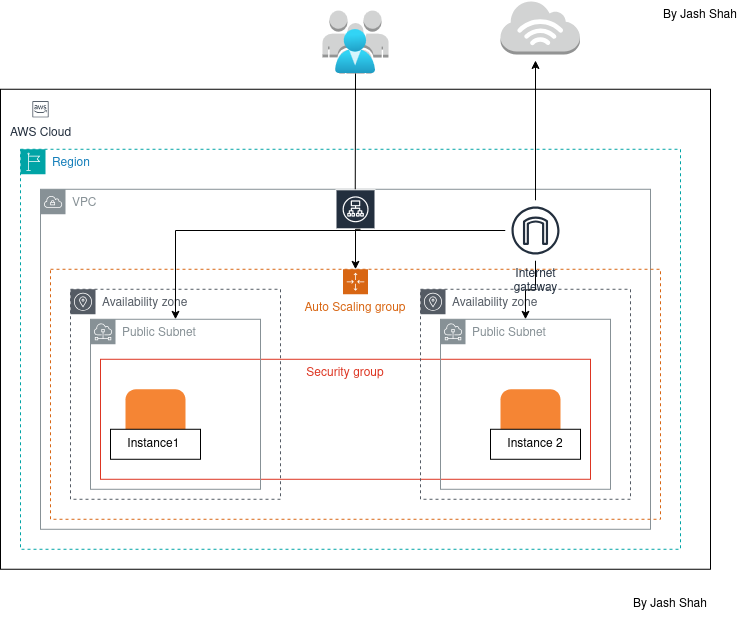

The diagram above was exported from draw.io. Its source (the exported page's mxGraphModel, read from the mxfile embedded in the PNG):
<mxGraphModel dx="1146" dy="697" grid="1" gridSize="10" guides="1" tooltips="1" connect="1" arrows="1" fold="1" page="1" pageScale="1" pageWidth="850" pageHeight="1100" math="0" shadow="0">
  <root>
    <mxCell id="0" />
    <mxCell id="1" parent="0" />
    <mxCell id="5xo1MNkxpkzKbtkljNmH-44" parent="1" style="text;html=1;whiteSpace=wrap;strokeColor=none;fillColor=none;align=center;verticalAlign=middle;rounded=0;" value="By Jash Shah" vertex="1">
      <mxGeometry height="30" width="100" x="700" y="700" as="geometry" />
    </mxCell>
    <mxCell id="hnrZpsVSigwuWP2P-vJi-2" parent="1" style="outlineConnect=0;dashed=0;verticalLabelPosition=bottom;verticalAlign=top;align=center;html=1;shape=mxgraph.aws3.users;fillColor=#D2D3D3;gradientColor=none;" value="" vertex="1">
      <mxGeometry height="63" width="66" x="372" y="710" as="geometry" />
    </mxCell>
    <mxCell id="hnrZpsVSigwuWP2P-vJi-3" parent="1" style="image;aspect=fixed;html=1;points=[];align=center;fontSize=12;image=img/lib/azure2/identity/Users.svg;" value="" vertex="1">
      <mxGeometry height="44.22" width="40.43" x="385" y="728.78" as="geometry" />
    </mxCell>
    <mxCell id="hnrZpsVSigwuWP2P-vJi-4" parent="1" style="rounded=0;whiteSpace=wrap;html=1;" value="" vertex="1">
      <mxGeometry height="480" width="710" x="50" y="788.78" as="geometry" />
    </mxCell>
    <mxCell id="hnrZpsVSigwuWP2P-vJi-5" parent="1" style="points=[[0,0],[0.25,0],[0.5,0],[0.75,0],[1,0],[1,0.25],[1,0.5],[1,0.75],[1,1],[0.75,1],[0.5,1],[0.25,1],[0,1],[0,0.75],[0,0.5],[0,0.25]];outlineConnect=0;gradientColor=none;html=1;whiteSpace=wrap;fontSize=12;fontStyle=0;container=1;pointerEvents=0;collapsible=0;recursiveResize=0;shape=mxgraph.aws4.group;grIcon=mxgraph.aws4.group_region;strokeColor=#00A4A6;fillColor=none;verticalAlign=top;align=left;spacingLeft=30;fontColor=#147EBA;dashed=1;" value="Region" vertex="1">
      <mxGeometry height="400" width="660" x="70" y="848.78" as="geometry" />
    </mxCell>
    <mxCell id="hnrZpsVSigwuWP2P-vJi-6" parent="1" style="sketch=0;outlineConnect=0;gradientColor=none;html=1;whiteSpace=wrap;fontSize=12;fontStyle=0;shape=mxgraph.aws4.group;grIcon=mxgraph.aws4.group_vpc;strokeColor=#879196;fillColor=none;verticalAlign=top;align=left;spacingLeft=30;fontColor=#879196;dashed=0;" value="VPC" vertex="1">
      <mxGeometry height="340" width="610" x="90" y="888.78" as="geometry" />
    </mxCell>
    <mxCell id="hnrZpsVSigwuWP2P-vJi-7" parent="1" style="sketch=0;outlineConnect=0;fontColor=#232F3E;gradientColor=none;strokeColor=#ffffff;fillColor=#232F3E;dashed=0;verticalLabelPosition=middle;verticalAlign=bottom;align=center;html=1;whiteSpace=wrap;fontSize=10;fontStyle=1;spacing=3;shape=mxgraph.aws4.productIcon;prIcon=mxgraph.aws4.application_load_balancer;" value="" vertex="1">
      <mxGeometry height="50" width="40" x="385" y="888.78" as="geometry" />
    </mxCell>
    <mxCell id="hnrZpsVSigwuWP2P-vJi-8" parent="1" style="points=[[0,0],[0.25,0],[0.5,0],[0.75,0],[1,0],[1,0.25],[1,0.5],[1,0.75],[1,1],[0.75,1],[0.5,1],[0.25,1],[0,1],[0,0.75],[0,0.5],[0,0.25]];outlineConnect=0;gradientColor=none;html=1;whiteSpace=wrap;fontSize=12;fontStyle=0;container=1;pointerEvents=0;collapsible=0;recursiveResize=0;shape=mxgraph.aws4.groupCenter;grIcon=mxgraph.aws4.group_auto_scaling_group;grStroke=1;strokeColor=#D86613;fillColor=none;verticalAlign=top;align=center;fontColor=#D86613;dashed=1;spacingTop=25;" value="Auto Scaling group" vertex="1">
      <mxGeometry height="250" width="610" x="100" y="968.78" as="geometry" />
    </mxCell>
    <mxCell id="hnrZpsVSigwuWP2P-vJi-9" parent="hnrZpsVSigwuWP2P-vJi-8" style="sketch=0;outlineConnect=0;gradientColor=none;html=1;whiteSpace=wrap;fontSize=12;fontStyle=0;shape=mxgraph.aws4.group;grIcon=mxgraph.aws4.group_availability_zone;strokeColor=#545B64;fillColor=none;verticalAlign=top;align=left;spacingLeft=30;fontColor=#545B64;dashed=1;" value="Availability zone" vertex="1">
      <mxGeometry height="210" width="210" x="20" y="20" as="geometry" />
    </mxCell>
    <mxCell id="hnrZpsVSigwuWP2P-vJi-10" parent="1" style="fillColor=none;strokeColor=#DD3522;verticalAlign=top;fontStyle=0;fontColor=#DD3522;whiteSpace=wrap;html=1;" value="Security group" vertex="1">
      <mxGeometry height="120" width="490" x="150" y="1058.78" as="geometry" />
    </mxCell>
    <mxCell id="hnrZpsVSigwuWP2P-vJi-11" parent="1" style="outlineConnect=0;dashed=0;verticalLabelPosition=bottom;verticalAlign=top;align=center;html=1;shape=mxgraph.aws3.instance;fillColor=#F58534;gradientColor=none;" value="" vertex="1">
      <mxGeometry height="63" width="60" x="175" y="1088.78" as="geometry" />
    </mxCell>
    <mxCell id="hnrZpsVSigwuWP2P-vJi-12" parent="1" style="outlineConnect=0;dashed=0;verticalLabelPosition=bottom;verticalAlign=top;align=center;html=1;shape=mxgraph.aws3.instance;fillColor=#F58534;gradientColor=none;" value="" vertex="1">
      <mxGeometry height="63" width="60" x="550" y="1088.78" as="geometry" />
    </mxCell>
    <mxCell id="hnrZpsVSigwuWP2P-vJi-13" parent="1" style="sketch=0;outlineConnect=0;fontColor=#232F3E;gradientColor=none;strokeColor=#232F3E;fillColor=#ffffff;dashed=0;verticalLabelPosition=bottom;verticalAlign=top;align=center;html=1;fontSize=12;fontStyle=0;aspect=fixed;shape=mxgraph.aws4.resourceIcon;resIcon=mxgraph.aws4.aws_cloud;" value="AWS Cloud" vertex="1">
      <mxGeometry height="20" width="20" x="80" y="798.78" as="geometry" />
    </mxCell>
    <mxCell id="hnrZpsVSigwuWP2P-vJi-14" parent="1" style="fontStyle=0;html=1;whiteSpace=wrap;" value="Instance1&amp;nbsp;" vertex="1">
      <mxGeometry height="30" width="90" x="160" y="1128.78" as="geometry" />
    </mxCell>
    <mxCell id="hnrZpsVSigwuWP2P-vJi-15" parent="1" style="fontStyle=0;html=1;whiteSpace=wrap;" value="&lt;div&gt;Instance 2&lt;/div&gt;" vertex="1">
      <mxGeometry height="30" width="90" x="540" y="1128.78" as="geometry" />
    </mxCell>
    <mxCell id="hnrZpsVSigwuWP2P-vJi-16" parent="1" style="sketch=0;outlineConnect=0;gradientColor=none;html=1;whiteSpace=wrap;fontSize=12;fontStyle=0;shape=mxgraph.aws4.group;grIcon=mxgraph.aws4.group_subnet;strokeColor=#879196;fillColor=none;verticalAlign=top;align=left;spacingLeft=30;fontColor=#879196;dashed=0;" value="Public Subnet" vertex="1">
      <mxGeometry height="170" width="170" x="140" y="1018.78" as="geometry" />
    </mxCell>
    <mxCell id="hnrZpsVSigwuWP2P-vJi-17" parent="1" style="sketch=0;outlineConnect=0;gradientColor=none;html=1;whiteSpace=wrap;fontSize=12;fontStyle=0;shape=mxgraph.aws4.group;grIcon=mxgraph.aws4.group_availability_zone;strokeColor=#545B64;fillColor=none;verticalAlign=top;align=left;spacingLeft=30;fontColor=#545B64;dashed=1;" value="Availability zone" vertex="1">
      <mxGeometry height="210" width="210" x="470" y="988.78" as="geometry" />
    </mxCell>
    <mxCell id="hnrZpsVSigwuWP2P-vJi-18" parent="1" style="sketch=0;outlineConnect=0;gradientColor=none;html=1;whiteSpace=wrap;fontSize=12;fontStyle=0;shape=mxgraph.aws4.group;grIcon=mxgraph.aws4.group_subnet;strokeColor=#879196;fillColor=none;verticalAlign=top;align=left;spacingLeft=30;fontColor=#879196;dashed=0;" value="Public Subnet" vertex="1">
      <mxGeometry height="170" width="170" x="490" y="1018.78" as="geometry" />
    </mxCell>
    <mxCell id="hnrZpsVSigwuWP2P-vJi-19" edge="1" parent="1" style="edgeStyle=orthogonalEdgeStyle;rounded=0;orthogonalLoop=1;jettySize=auto;html=1;entryX=0.5;entryY=0;entryDx=0;entryDy=0;" target="hnrZpsVSigwuWP2P-vJi-8" value="">
      <mxGeometry relative="1" as="geometry">
        <Array as="points">
          <mxPoint x="405" y="928.78" />
        </Array>
        <mxPoint x="410" y="928.78" as="sourcePoint" />
        <mxPoint x="485" y="928.78" as="targetPoint" />
      </mxGeometry>
    </mxCell>
    <mxCell id="hnrZpsVSigwuWP2P-vJi-20" parent="1" style="text;html=1;whiteSpace=wrap;strokeColor=none;fillColor=none;align=center;verticalAlign=middle;rounded=0;" value="By Jash Shah" vertex="1">
      <mxGeometry height="30" width="100" x="670" y="1288.78" as="geometry" />
    </mxCell>
    <mxCell id="hnrZpsVSigwuWP2P-vJi-21" edge="1" parent="1" source="hnrZpsVSigwuWP2P-vJi-6" style="endArrow=none;html=1;rounded=0;exitX=0.516;exitY=0;exitDx=0;exitDy=0;exitPerimeter=0;entryX=0.5;entryY=1;entryDx=0;entryDy=0;entryPerimeter=0;" target="hnrZpsVSigwuWP2P-vJi-2" value="">
      <mxGeometry height="50" relative="1" width="50" as="geometry">
        <mxPoint x="360" y="823" as="sourcePoint" />
        <mxPoint x="410" y="773" as="targetPoint" />
      </mxGeometry>
    </mxCell>
    <mxCell id="hnrZpsVSigwuWP2P-vJi-24" edge="1" parent="1" source="hnrZpsVSigwuWP2P-vJi-22" style="edgeStyle=orthogonalEdgeStyle;rounded=0;orthogonalLoop=1;jettySize=auto;html=1;" target="hnrZpsVSigwuWP2P-vJi-18">
      <mxGeometry relative="1" as="geometry" />
    </mxCell>
    <mxCell id="hnrZpsVSigwuWP2P-vJi-25" edge="1" parent="1" source="hnrZpsVSigwuWP2P-vJi-22" style="edgeStyle=orthogonalEdgeStyle;rounded=0;orthogonalLoop=1;jettySize=auto;html=1;" target="hnrZpsVSigwuWP2P-vJi-16">
      <mxGeometry relative="1" as="geometry" />
    </mxCell>
    <mxCell id="hnrZpsVSigwuWP2P-vJi-26" edge="1" parent="1" source="hnrZpsVSigwuWP2P-vJi-22" style="edgeStyle=orthogonalEdgeStyle;rounded=0;orthogonalLoop=1;jettySize=auto;html=1;">
      <mxGeometry relative="1" as="geometry">
        <mxPoint x="585" y="760" as="targetPoint" />
      </mxGeometry>
    </mxCell>
    <mxCell id="hnrZpsVSigwuWP2P-vJi-22" parent="1" style="sketch=0;outlineConnect=0;fontColor=#232F3E;gradientColor=none;strokeColor=#232F3E;fillColor=#ffffff;dashed=0;verticalLabelPosition=bottom;verticalAlign=top;align=center;html=1;fontSize=12;fontStyle=0;aspect=fixed;shape=mxgraph.aws4.resourceIcon;resIcon=mxgraph.aws4.internet_gateway;" value="Internet&#10;gateway" vertex="1">
      <mxGeometry height="60" width="60" x="555" y="900" as="geometry" />
    </mxCell>
    <mxCell id="hnrZpsVSigwuWP2P-vJi-27" parent="1" style="outlineConnect=0;dashed=0;verticalLabelPosition=bottom;verticalAlign=top;align=center;html=1;shape=mxgraph.aws3.internet_3;fillColor=#D2D3D3;gradientColor=none;" value="" vertex="1">
      <mxGeometry height="54" width="79.5" x="550" y="700" as="geometry" />
    </mxCell>
  </root>
</mxGraphModel>